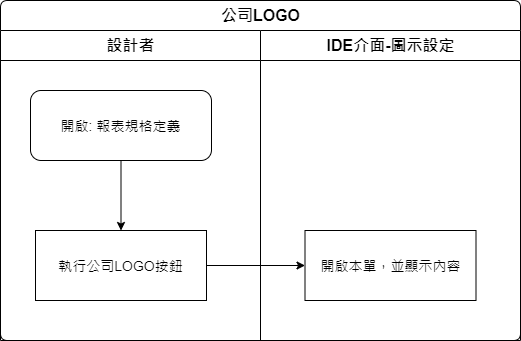

The diagram above was exported from draw.io. Its source (the exported page's mxGraphModel, read from the mxfile embedded in the PNG):
<mxGraphModel dx="1038" dy="630" grid="1" gridSize="10" guides="1" tooltips="1" connect="1" arrows="1" fold="1" page="1" pageScale="1" pageWidth="827" pageHeight="1169" math="0" shadow="0">
  <root>
    <mxCell id="7-Pcj1PQbMrQwHotTfT4-0" />
    <mxCell id="7-Pcj1PQbMrQwHotTfT4-1" parent="7-Pcj1PQbMrQwHotTfT4-0" />
    <mxCell id="jSmyzmxM6r-hXwY0qaGg-0" value="公司LOGO" style="swimlane;html=1;childLayout=stackLayout;resizeParent=1;resizeParentMax=0;strokeWidth=1;fontSize=16;rounded=1;arcSize=8;startSize=30;labelBackgroundColor=none;align=center;fontFamily=Helvetica;fontColor=#000000;" vertex="1" parent="7-Pcj1PQbMrQwHotTfT4-1">
      <mxGeometry x="150" y="140" width="520" height="340" as="geometry" />
    </mxCell>
    <mxCell id="jSmyzmxM6r-hXwY0qaGg-1" style="edgeStyle=orthogonalEdgeStyle;rounded=0;orthogonalLoop=1;jettySize=auto;html=1;fontSize=14;" edge="1" parent="jSmyzmxM6r-hXwY0qaGg-0" source="jSmyzmxM6r-hXwY0qaGg-5" target="jSmyzmxM6r-hXwY0qaGg-7">
      <mxGeometry relative="1" as="geometry" />
    </mxCell>
    <mxCell id="jSmyzmxM6r-hXwY0qaGg-2" value="設計者" style="swimlane;html=1;startSize=30;fontSize=16;strokeWidth=1;" vertex="1" parent="jSmyzmxM6r-hXwY0qaGg-0">
      <mxGeometry y="30" width="260" height="310" as="geometry" />
    </mxCell>
    <mxCell id="jSmyzmxM6r-hXwY0qaGg-3" style="edgeStyle=orthogonalEdgeStyle;rounded=0;orthogonalLoop=1;jettySize=auto;html=1;fontSize=14;" edge="1" parent="jSmyzmxM6r-hXwY0qaGg-2" source="jSmyzmxM6r-hXwY0qaGg-4" target="jSmyzmxM6r-hXwY0qaGg-5">
      <mxGeometry relative="1" as="geometry" />
    </mxCell>
    <mxCell id="jSmyzmxM6r-hXwY0qaGg-4" value="開啟: 報表規格定義" style="rounded=1;whiteSpace=wrap;html=1;strokeWidth=1;fontSize=14;" vertex="1" parent="jSmyzmxM6r-hXwY0qaGg-2">
      <mxGeometry x="30" y="60" width="181" height="70" as="geometry" />
    </mxCell>
    <mxCell id="jSmyzmxM6r-hXwY0qaGg-5" value="執行公司LOGO按鈕" style="rounded=0;whiteSpace=wrap;html=1;strokeWidth=1;fontSize=14;" vertex="1" parent="jSmyzmxM6r-hXwY0qaGg-2">
      <mxGeometry x="35" y="200" width="171" height="70" as="geometry" />
    </mxCell>
    <mxCell id="jSmyzmxM6r-hXwY0qaGg-6" value="IDE介面-圖示設定" style="swimlane;html=1;startSize=30;fontSize=16;strokeWidth=1;" vertex="1" parent="jSmyzmxM6r-hXwY0qaGg-0">
      <mxGeometry x="260" y="30" width="260" height="310" as="geometry" />
    </mxCell>
    <mxCell id="jSmyzmxM6r-hXwY0qaGg-7" value="開啟本單，並顯示內容" style="rounded=0;whiteSpace=wrap;html=1;strokeWidth=1;fontSize=14;" vertex="1" parent="jSmyzmxM6r-hXwY0qaGg-6">
      <mxGeometry x="44.5" y="200" width="171" height="70" as="geometry" />
    </mxCell>
  </root>
</mxGraphModel>